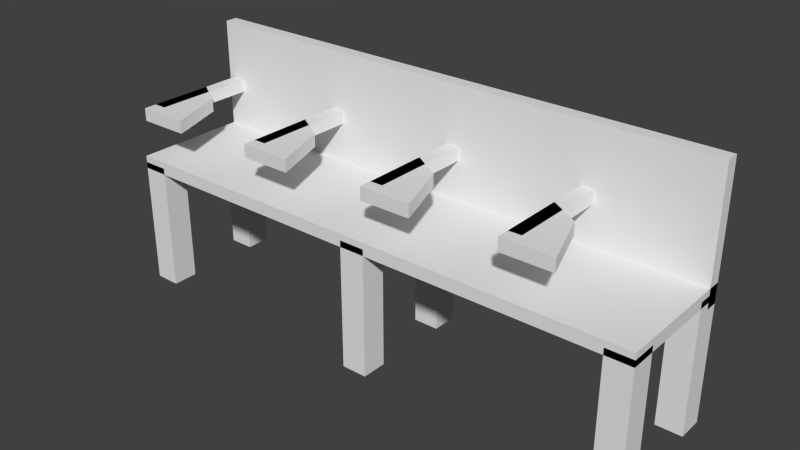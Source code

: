 # Source: taula.blend  (saved by Blender 2.68.0; exported with 4.5.12 LTS)
import bpy
from mathutils import Matrix  # noqa: F401  (used for matrix-valued properties, if any)

bpy.ops.wm.read_factory_settings(use_empty=True)
scene = bpy.context.scene
scene.name = 'Scene'

# ---- collections
col_collection_1 = bpy.data.collections.new('Collection 1'); scene.collection.children.link(col_collection_1)

# ---- materials (node trees are filled in below, after node groups)
mat_material = bpy.data.materials.new('Material')
mat_material.alpha_threshold = 0.0
mat_material.use_transparent_shadow = False
mat_material.roughness = 0.5
mat_material.line_color = (0.0, 0.0, 0.0, 1.0)
mat_material_003 = bpy.data.materials.new('Material.003')
mat_material_003.alpha_threshold = 0.0
mat_material_003.use_transparent_shadow = False
mat_material_003.roughness = 0.5
mat_material_003.line_color = (0.0, 0.0, 0.0, 1.0)

# ---- material node trees

# ---- world
world_world = bpy.data.worlds.new('World'); scene.world = world_world
world_world.color = (0.05088, 0.05088, 0.05088)
world_world.use_sun_shadow = False
world_world.sun_shadow_jitter_overblur = 0.0
world_world.cycles.sampling_method = 'MANUAL'
world_world.cycles.sample_map_resolution = 256

# ---- meshes
me_cube_006 = bpy.data.meshes.new('Cube.006')
me_cube_006.from_pydata([(9.75, -0.3333, -28.0), (9.75, -1.0, -28.0), (8.75, -1.0, -28.0), (8.75, -0.3333, -28.0), (9.75, -0.3333, -8.0), (9.75, -1.0, -8.0), (8.75, -1.0, -8.0), (8.75, -0.3333, -8.0), (-0.25, -0.3333, -28.0), (-0.25, -1.0, -28.0), (-1.25, -1.0, -28.0), (-1.25, -0.3333, -28.0), (-0.25, -0.3333, -8.0), (-0.25, -1.0, -8.0), (-1.25, -1.0, -8.0), (-1.25, -0.3333, -8.0), (19.75, 2.333, -28.0), (19.75, 1.667, -28.0), (18.75, 1.667, -28.0), (18.75, 2.333, -28.0), (19.75, 2.333, -8.0), (19.75, 1.667, -8.0), (18.75, 1.667, -8.0), (18.75, 2.333, -8.0), (9.75, 2.333, -28.0), (9.75, 1.667, -28.0), (8.75, 1.667, -28.0), (8.75, 2.333, -28.0), (9.75, 2.333, -8.0), (9.75, 1.667, -8.0), (8.75, 1.667, -8.0), (8.75, 2.333, -8.0), (-0.25, 2.333, -28.0), (-0.25, 1.667, -28.0), (-1.25, 1.667, -28.0), (-1.25, 2.333, -28.0), (-0.25, 2.333, -8.0), (-0.25, 1.667, -8.0), (-1.25, 1.667, -8.0), (-1.25, 2.333, -8.0), (-1.25, 2.333, -10.0), (-1.25, 2.333, 10.0), (19.75, 2.333, 10.0), (19.75, 2.333, -10.0), (-1.25, 2.0, -10.0), (-1.25, 2.0, 10.0), (19.75, 2.0, 10.0), (19.75, 2.0, -10.0), (15.02, 2.0, -1.0), (15.02, 2.0, 1.0), (15.52, 2.0, 1.0), (15.52, 2.0, -1.0), (15.02, -0.6667, -1.0), (15.02, -0.6667, 1.0), (15.52, -0.6667, 1.0), (15.52, -0.6667, -1.0), (9.678, 2.0, -1.0), (9.678, 2.0, 1.0), (10.18, 2.0, 1.0), (10.18, 2.0, -1.0), (9.678, -0.6667, -1.0), (9.678, -0.6667, 1.0), (10.18, -0.6667, 1.0), (10.18, -0.6667, -1.0), (4.339, 2.0, -1.0), (4.339, 2.0, 1.0), (4.839, 2.0, 1.0), (4.839, 2.0, -1.0), (4.339, -0.6667, -1.0), (4.339, -0.6667, 1.0), (4.839, -0.6667, 1.0), (4.839, -0.6667, -1.0), (-1.0, 2.0, -1.0), (-1.0, 2.0, 1.0), (-0.5, 2.0, 1.0), (-0.5, 2.0, -1.0), (-1.0, -0.6667, -1.0), (-1.0, -0.6667, 1.0), (-0.5, -0.6667, 1.0), (-0.5, -0.6667, -1.0), (9.68, -1.0, -1.0), (9.68, 1.0, -1.0), (10.88, 0.5, -1.0), (11.68, -1.0, -1.0), (9.68, -1.0, 1.0), (9.68, 1.0, 1.0), (10.88, 0.5, 1.0), (11.68, -1.0, 1.0), (15.02, -1.0, -1.0), (15.02, 1.0, -1.0), (16.22, 0.5, -1.0), (17.02, -1.0, -1.0), (15.02, -1.0, 1.0), (15.02, 1.0, 1.0), (16.22, 0.5, 1.0), (17.02, -1.0, 1.0), (-1.0, -1.0, -1.0), (-1.0, 1.0, -1.0), (0.2, 0.5, -1.0), (1.0, -1.0, -1.0), (-1.0, -1.0, 1.0), (-1.0, 1.0, 1.0), (0.2, 0.5, 1.0), (1.0, -1.0, 1.0), (4.35, -1.0, -1.0), (4.35, 1.0, -1.0), (5.55, 0.5, -1.0), (6.35, -1.0, -1.0), (4.35, -1.0, 1.0), (4.35, 1.0, 1.0), (5.55, 0.5, 1.0), (6.35, -1.0, 1.0), (19.75, -0.3333, -28.0), (19.75, -1.0, -28.0), (18.75, -1.0, -28.0), (18.75, -0.3333, -28.0), (19.75, -0.3333, -8.0), (19.75, -1.0, -8.0), (18.75, -1.0, -8.0), (18.75, -0.3333, -8.0), (-1.25, -1.0, -9.0), (-1.25, 2.333, -9.0), (19.75, 2.333, -9.0), (19.75, -1.0, -9.0), (-1.25, -1.0, -7.0), (-1.25, 2.333, -7.0), (19.75, 2.333, -7.0), (19.75, -1.0, -7.0)], [], [(0, 1, 2, 3), (4, 7, 6, 5), (0, 4, 5, 1), (1, 5, 6, 2), (2, 6, 7, 3), (4, 0, 3, 7), (8, 9, 10, 11), (12, 15, 14, 13), (8, 12, 13, 9), (9, 13, 14, 10), (10, 14, 15, 11), (12, 8, 11, 15), (16, 17, 18, 19), (20, 23, 22, 21), (16, 20, 21, 17), (17, 21, 22, 18), (18, 22, 23, 19), (20, 16, 19, 23), (24, 25, 26, 27), (28, 31, 30, 29), (24, 28, 29, 25), (25, 29, 30, 26), (26, 30, 31, 27), (28, 24, 27, 31), (32, 33, 34, 35), (36, 39, 38, 37), (32, 36, 37, 33), (33, 37, 38, 34), (34, 38, 39, 35), (36, 32, 35, 39), (44, 45, 41, 40), (45, 46, 42, 41), (46, 47, 43, 42), (47, 44, 40, 43), (40, 41, 42, 43), (47, 46, 45, 44), (52, 53, 49, 48), (53, 54, 50, 49), (54, 55, 51, 50), (55, 52, 48, 51), (48, 49, 50, 51), (55, 54, 53, 52), (60, 61, 57, 56), (61, 62, 58, 57), (62, 63, 59, 58), (63, 60, 56, 59), (56, 57, 58, 59), (63, 62, 61, 60), (68, 69, 65, 64), (69, 70, 66, 65), (70, 71, 67, 66), (71, 68, 64, 67), (64, 65, 66, 67), (71, 70, 69, 68), (76, 77, 73, 72), (77, 78, 74, 73), (78, 79, 75, 74), (79, 76, 72, 75), (72, 73, 74, 75), (79, 78, 77, 76), (84, 85, 81, 80), (85, 86, 82, 81), (86, 87, 83, 82), (87, 84, 80, 83), (80, 81, 82, 83), (87, 86, 85, 84), (92, 93, 89, 88), (93, 94, 90, 89), (94, 95, 91, 90), (95, 92, 88, 91), (88, 89, 90, 91), (95, 94, 93, 92), (100, 101, 97, 96), (101, 102, 98, 97), (102, 103, 99, 98), (103, 100, 96, 99), (96, 97, 98, 99), (103, 102, 101, 100), (108, 109, 105, 104), (109, 110, 106, 105), (110, 111, 107, 106), (111, 108, 104, 107), (104, 105, 106, 107), (111, 110, 109, 108), (112, 113, 114, 115), (116, 119, 118, 117), (112, 116, 117, 113), (113, 117, 118, 114), (114, 118, 119, 115), (116, 112, 115, 119), (124, 125, 121, 120), (125, 126, 122, 121), (126, 127, 123, 122), (127, 124, 120, 123), (120, 121, 122, 123), (127, 126, 125, 124)])
me_cube_006.polygons.foreach_set('material_index', [0, 0, 0, 0, 0, 0, 0, 0, 0, 0, 0, 0, 0, 0, 0, 0, 0, 0, 0, 0, 0, 0, 0, 0, 0, 0, 0, 0, 0, 0, 1, 1, 1, 1, 1, 1, 0, 0, 0, 0, 0, 0, 0, 0, 0, 0, 0, 0, 0, 0, 0, 0, 0, 0, 0, 0, 0, 0, 0, 0, 0, 0, 0, 0, 0, 0, 0, 0, 0, 0, 0, 0, 0, 0, 0, 0, 0, 0, 0, 0, 0, 0, 0, 0, 0, 0, 0, 0, 0, 0, 2, 2, 2, 2, 2, 2])
_uv = me_cube_006.uv_layers.new(name='UVMap')
_uv.uv.foreach_set('vector', [0.9784, 0.7205, 0.9944, 0.7206, 0.9944, 0.7446, 0.9784, 0.7445, 0.9944, 0.8168, 0.9944, 0.8408, 0.9784, 0.8408, 0.9784, 0.8168, 0.3597, 0.5056, 0.3612, 0.9858, 0.3453, 0.9859, 0.3438, 0.5057, 0.8729, 0.9835, 0.8714, 0.5033, 0.8954, 0.5032, 0.8969, 0.9834, 0.04137, 0.5056, 0.04285, 0.9858, 0.02684, 0.9859, 0.02537, 0.5057, 0.4802, 0.5056, 0.4817, 0.9858, 0.4578, 0.9859, 0.4563, 0.5057, 0.9784, 0.6965, 0.9944, 0.6965, 0.9944, 0.7205, 0.9784, 0.7205, 0.9944, 0.7687, 0.9944, 0.7927, 0.9784, 0.7927, 0.9784, 0.7686, 0.07621, 0.5056, 0.07769, 0.9858, 0.0618, 0.9859, 0.06032, 0.5057, 0.7964, 0.9835, 0.7949, 0.5033, 0.819, 0.5032, 0.8204, 0.9834, 0.9794, 0.0, 0.9809, 0.4802, 0.9649, 0.4802, 0.9634, 4.909e-05, 0.9208, 0.5032, 0.9222, 0.9834, 0.8983, 0.9835, 0.8969, 0.5033, 0.9784, 0.913, 0.9944, 0.913, 0.9944, 0.9371, 0.9784, 0.937, 0.9944, 0.889, 0.9944, 0.913, 0.9784, 0.9129, 0.9784, 0.8889, 0.3771, 0.5056, 0.3785, 0.9858, 0.3627, 0.9859, 0.3612, 0.5057, 0.7709, 0.9835, 0.7695, 0.5033, 0.7935, 0.5032, 0.7949, 0.9834, 0.3946, 0.5056, 0.396, 0.9858, 0.38, 0.9859, 0.3785, 0.5057, 0.4549, 0.5056, 0.4563, 0.9858, 0.4325, 0.9859, 0.431, 0.5057, 0.9784, 0.6725, 0.9944, 0.6724, 0.9944, 0.6964, 0.9784, 0.6965, 0.9944, 0.8649, 0.9944, 0.8889, 0.9784, 0.8889, 0.9784, 0.8649, 0.1124, 0.5057, 0.1109, 0.9859, 0.09505, 0.9858, 0.09652, 0.5056, 0.8474, 0.9835, 0.8459, 0.5033, 0.8699, 0.5032, 0.8714, 0.9834, 0.412, 0.5056, 0.4135, 0.9858, 0.3975, 0.9859, 0.396, 0.5057, 0.02389, 0.5056, 0.02537, 0.9858, 0.001473, 0.9859, 0.0, 0.5057, 0.9784, 0.8409, 0.9944, 0.8408, 0.9944, 0.8648, 0.9784, 0.8649, 0.9944, 0.7928, 0.9944, 0.8168, 0.9784, 0.8167, 0.9784, 0.7927, 0.09358, 0.5056, 0.09505, 0.9858, 0.07916, 0.9859, 0.07769, 0.5057, 0.8219, 0.9835, 0.8204, 0.5033, 0.8444, 0.5032, 0.8459, 0.9834, 0.4295, 0.5056, 0.431, 0.9858, 0.415, 0.9859, 0.4135, 0.5057, 0.9461, 0.5032, 0.9476, 0.9834, 0.9237, 0.9835, 0.9222, 0.5033, 0.3265, 0.5057, 0.325, 0.9858, 0.317, 0.9858, 0.3185, 0.5056, 0.9809, 0.5042, 0.9824, 0.0, 0.9905, 2.45e-05, 0.9889, 0.5042, 0.1139, 0.9858, 0.1124, 0.5057, 0.1204, 0.5056, 0.1218, 0.9858, 1.0, 2.454e-05, 0.9985, 0.5042, 0.9905, 0.5042, 0.992, 0.0, 0.9634, 0.5018, 0.4833, 0.5032, 0.4817, 0.001473, 0.9619, 0.0, 0.4817, 0.5042, 0.001547, 0.5056, 0.0, 0.001473, 0.4802, 0.0, 0.2207, 0.5056, 0.2687, 0.5058, 0.2685, 0.5698, 0.2205, 0.5697, 0.1881, 0.9385, 0.2001, 0.9385, 0.2003, 1.002, 0.1883, 1.003, 0.2183, 0.6341, 0.2663, 0.634, 0.2665, 0.6975, 0.2185, 0.6977, 0.3167, 0.9543, 0.3047, 0.9544, 0.3045, 0.8904, 0.3165, 0.8903, 0.2125, 0.9544, 0.2123, 1.002, 0.2004, 1.002, 0.2005, 0.9544, 0.2127, 1.002, 0.2125, 0.9544, 0.2245, 0.9544, 0.2247, 1.002, 0.2207, 0.5698, 0.2687, 0.57, 0.2685, 0.634, 0.2205, 0.6338, 0.2703, 0.9385, 0.2823, 0.9385, 0.2825, 1.002, 0.2705, 1.003, 0.2687, 0.586, 0.3167, 0.5858, 0.3169, 0.6494, 0.2689, 0.6495, 0.1401, 1.002, 0.128, 1.002, 0.1279, 0.9379, 0.1399, 0.9379, 0.9785, 0.6484, 0.9784, 0.6003, 0.9903, 0.6003, 0.9905, 0.6483, 0.1704, 0.9865, 0.1703, 0.9385, 0.1823, 0.9385, 0.1824, 0.9865, 0.1703, 0.5056, 0.2183, 0.5058, 0.2181, 0.5698, 0.1701, 0.5697, 0.2565, 0.9385, 0.2685, 0.9385, 0.2687, 1.002, 0.2567, 1.003, 0.1219, 0.5854, 0.1699, 0.5852, 0.1701, 0.6488, 0.1221, 0.6489, 0.2125, 0.9544, 0.2005, 0.9544, 0.2003, 0.8904, 0.2123, 0.8904, 0.9785, 0.6003, 0.9784, 0.5523, 0.9903, 0.5523, 0.9905, 0.6003, 0.2567, 0.8902, 0.2566, 0.8422, 0.2686, 0.8422, 0.2687, 0.8902, 0.1703, 0.5698, 0.2183, 0.57, 0.2181, 0.634, 0.1701, 0.6338, 0.2945, 1.003, 0.2825, 1.002, 0.2827, 0.9385, 0.2947, 0.9385, 0.1701, 0.6341, 0.2181, 0.634, 0.2183, 0.6975, 0.1703, 0.6977, 0.2127, 0.8904, 0.2247, 0.8904, 0.2245, 0.9544, 0.2125, 0.9544, 0.9785, 0.5523, 0.9784, 0.5042, 0.9903, 0.5042, 0.9905, 0.5522, 0.3047, 1.002, 0.3045, 0.9544, 0.3165, 0.9544, 0.3167, 1.002, 0.3169, 0.6975, 0.2689, 0.6977, 0.2687, 0.6497, 0.3167, 0.6495, 0.2265, 0.8904, 0.2564, 0.8903, 0.2565, 0.9383, 0.2267, 0.9384, 0.3166, 0.8903, 0.2785, 0.8902, 0.2787, 0.8422, 0.3167, 0.8423, 0.122, 0.6971, 0.1219, 0.6491, 0.1699, 0.6489, 0.17, 0.697, 0.17, 0.8415, 0.122, 0.8416, 0.1339, 0.8128, 0.1699, 0.7934, 0.2663, 0.794, 0.2472, 0.8301, 0.2184, 0.8422, 0.2183, 0.7942, 0.122, 0.7453, 0.1219, 0.6973, 0.1699, 0.6971, 0.17, 0.7451, 0.2265, 0.9385, 0.2564, 0.9384, 0.2565, 0.9864, 0.2267, 0.9865, 0.2564, 0.8903, 0.2183, 0.8902, 0.2185, 0.8422, 0.2565, 0.8423, 0.2183, 0.746, 0.2663, 0.7459, 0.2665, 0.7939, 0.2184, 0.794, 0.2183, 0.8902, 0.1703, 0.8904, 0.1822, 0.8615, 0.2182, 0.8422, 0.1222, 0.8416, 0.1581, 0.8609, 0.17, 0.8898, 0.122, 0.8896, 0.3169, 0.7457, 0.2689, 0.7459, 0.2687, 0.6978, 0.3167, 0.6977, 0.1703, 0.8904, 0.2001, 0.8904, 0.2003, 0.9384, 0.1704, 0.9385, 0.17, 0.9378, 0.132, 0.9379, 0.1318, 0.8899, 0.1699, 0.8898, 0.2183, 0.6978, 0.2663, 0.6977, 0.2665, 0.7457, 0.2184, 0.7459, 0.2183, 0.7942, 0.2182, 0.8422, 0.1894, 0.8301, 0.1703, 0.794, 0.3167, 0.7459, 0.2976, 0.7819, 0.2689, 0.794, 0.2687, 0.746, 0.2183, 0.7457, 0.1703, 0.7459, 0.1701, 0.6978, 0.2182, 0.6977, 0.1401, 0.938, 0.1699, 0.9379, 0.17, 0.9859, 0.1402, 0.986, 0.2946, 0.9385, 0.2565, 0.9383, 0.2567, 0.8903, 0.2947, 0.8904, 0.122, 0.7934, 0.1219, 0.7454, 0.1699, 0.7453, 0.17, 0.7933, 0.3167, 0.842, 0.2687, 0.8422, 0.2806, 0.8133, 0.3166, 0.794, 0.2183, 0.7459, 0.1992, 0.7819, 0.1704, 0.794, 0.1703, 0.746, 0.9784, 0.6484, 0.9944, 0.6484, 0.9944, 0.6724, 0.9784, 0.6724, 0.9944, 0.7446, 0.9944, 0.7686, 0.9784, 0.7686, 0.9784, 0.7446, 0.3438, 0.5057, 0.3423, 0.9859, 0.3265, 0.9858, 0.3279, 0.5056, 0.7455, 0.9835, 0.744, 0.5033, 0.768, 0.5032, 0.7695, 0.9834, 0.05885, 0.5056, 0.06032, 0.9858, 0.04432, 0.9859, 0.04285, 0.5057, 0.9715, 0.5032, 0.973, 0.9834, 0.9491, 0.9835, 0.9476, 0.5033, 0.317, 0.5058, 0.3167, 0.5858, 0.2687, 0.5857, 0.269, 0.5056, 0.696, 1.005, 0.6944, 0.5034, 0.7424, 0.5032, 0.744, 1.005, 0.1221, 0.5852, 0.1218, 0.5058, 0.1698, 0.5056, 0.1701, 0.5851, 0.6464, 1.008, 0.6449, 0.5034, 0.6929, 0.5032, 0.6944, 1.007, 0.6433, 1.008, 0.5633, 1.007, 0.5648, 0.5032, 0.6449, 0.5035, 0.4817, 0.5035, 0.5617, 0.5032, 0.5633, 1.007, 0.4833, 1.008])
me_cube_006.materials.append(mat_material)
me_cube_006.materials.append(None)
me_cube_006.materials.append(mat_material_003)
me_cube_006.use_remesh_preserve_volume = False
me_cube_006.use_remesh_preserve_attributes = False
me_cube_006.use_mirror_vertex_groups = False
me_cube_006.update()

# ---- objects
ob_cube_005 = bpy.data.objects.new('Cube.005', me_cube_006)

# ---- transforms, parenting, visibility, modifiers, constraints
ob_cube_005.location = (0.3306, 0.5664, 2.49)
ob_cube_005.scale = (0.5, 0.75, 0.125)
ob_cube_005.lineart.crease_threshold = 0.0

# ---- collection membership
col_collection_1.objects.link(ob_cube_005)

# ---- scene / render settings (as saved in the file)
scene.frame_start = 1; scene.frame_end = 250; scene.frame_set(1)
scene.render.engine = 'BLENDER_EEVEE_NEXT'
scene.render.image_settings.color_mode = 'RGB'
scene.render.image_settings.compression = 90
scene.render.resolution_percentage = 50
scene.render.dither_intensity = 0.0
scene.cycles.use_denoising = False
scene.cycles.samples = 10
scene.cycles.sampling_pattern = 'TABULATED_SOBOL'
scene.cycles.light_sampling_threshold = 0.0
scene.cycles.use_adaptive_sampling = False
scene.cycles.use_light_tree = False
scene.cycles.blur_glossy = 0.0
scene.cycles.volume_bounces = 1
scene.cycles.pixel_filter_type = 'GAUSSIAN'
scene.cycles.sample_clamp_indirect = 0.0
scene.view_settings.view_transform = 'Standard'
bpy.context.view_layer.update()

# ---- added for rendering (the .blend has no active camera and no usable light): camera, sun
cam_auto = bpy.data.cameras.new('AutoCamera')
cam_auto.lens = 50.0
cam_auto.sensor_width = 36.0
cam_auto.clip_end = 1000.0
ob_auto_camera = bpy.data.objects.new('AutoCamera', cam_auto)
scene.collection.objects.link(ob_auto_camera)
ob_auto_camera.location = (15.8663, -12.0264, 10.0933)
ob_auto_camera.rotation_euler = (1.09748, -7.21219e-08, 0.694738)
scene.camera = ob_auto_camera
light_auto_sun = bpy.data.lights.new('AutoSun', 'SUN')
light_auto_sun.energy = 3.0
light_auto_sun.angle = 0.0523599
ob_auto_sun = bpy.data.objects.new('AutoSun', light_auto_sun)
scene.collection.objects.link(ob_auto_sun)
ob_auto_sun.rotation_euler = (0.872665, 0.174533, 0.523599)
bpy.context.view_layer.update()
